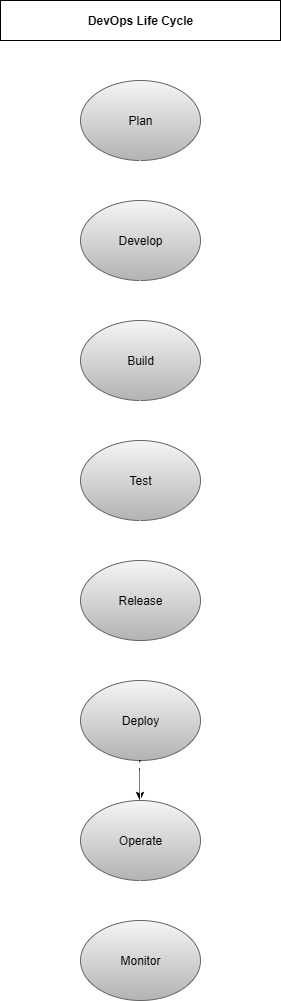

The diagram above was exported from draw.io. Its source (the exported page's mxGraphModel, read from the mxfile embedded in the PNG):
<mxGraphModel dx="854" dy="2627" grid="1" gridSize="10" guides="1" tooltips="1" connect="1" arrows="1" fold="1" page="1" pageScale="1" pageWidth="850" pageHeight="1100" math="0" shadow="0">
  <root>
    <mxCell id="0" />
    <mxCell id="1" parent="0" />
    <mxCell id="zH31IMDfuO7GSZ3LOEuI-1" value="Plan" style="ellipse;whiteSpace=wrap;html=1;fontStyle=0;fillColor=#f5f5f5;strokeColor=#666666;gradientColor=#b3b3b3;" parent="1" vertex="1">
      <mxGeometry x="360" y="-2080" width="120" height="80" as="geometry" />
    </mxCell>
    <mxCell id="Z00Z_1UtJZs1rj9tmlbC-2" value="Develop" style="ellipse;whiteSpace=wrap;html=1;fillColor=#f5f5f5;gradientColor=#b3b3b3;strokeColor=#666666;" parent="1" vertex="1">
      <mxGeometry x="360" y="-1960" width="120" height="80" as="geometry" />
    </mxCell>
    <mxCell id="Z00Z_1UtJZs1rj9tmlbC-3" value="Build" style="ellipse;whiteSpace=wrap;html=1;fillColor=#f5f5f5;gradientColor=#b3b3b3;strokeColor=#666666;" parent="1" vertex="1">
      <mxGeometry x="360" y="-1840" width="120" height="80" as="geometry" />
    </mxCell>
    <mxCell id="Z00Z_1UtJZs1rj9tmlbC-4" value="Test" style="ellipse;whiteSpace=wrap;html=1;fillColor=#f5f5f5;gradientColor=#b3b3b3;strokeColor=#666666;" parent="1" vertex="1">
      <mxGeometry x="360" y="-1720" width="120" height="80" as="geometry" />
    </mxCell>
    <mxCell id="Z00Z_1UtJZs1rj9tmlbC-9" value="" style="endArrow=classic;html=1;rounded=0;strokeColor=#FFFFFF;" parent="1" edge="1">
      <mxGeometry width="50" height="50" relative="1" as="geometry">
        <mxPoint x="419.5" y="-2000" as="sourcePoint" />
        <mxPoint x="419.5" y="-1960" as="targetPoint" />
        <Array as="points">
          <mxPoint x="419.5" y="-1970" />
        </Array>
      </mxGeometry>
    </mxCell>
    <mxCell id="Z00Z_1UtJZs1rj9tmlbC-10" value="" style="endArrow=classic;html=1;rounded=0;strokeColor=#FFFFFF;" parent="1" edge="1">
      <mxGeometry width="50" height="50" relative="1" as="geometry">
        <mxPoint x="419.38" y="-1880" as="sourcePoint" />
        <mxPoint x="419.38" y="-1840" as="targetPoint" />
      </mxGeometry>
    </mxCell>
    <mxCell id="Z00Z_1UtJZs1rj9tmlbC-11" value="" style="endArrow=classic;html=1;rounded=0;strokeColor=#FFFFFF;" parent="1" edge="1">
      <mxGeometry width="50" height="50" relative="1" as="geometry">
        <mxPoint x="419.38" y="-1760" as="sourcePoint" />
        <mxPoint x="419.38" y="-1720" as="targetPoint" />
        <Array as="points">
          <mxPoint x="419.38" y="-1760" />
        </Array>
      </mxGeometry>
    </mxCell>
    <mxCell id="Z00Z_1UtJZs1rj9tmlbC-12" value="" style="endArrow=classic;html=1;rounded=0;strokeColor=#FFFFFF;" parent="1" edge="1">
      <mxGeometry width="50" height="50" relative="1" as="geometry">
        <mxPoint x="419.38" y="-1640" as="sourcePoint" />
        <mxPoint x="419.38" y="-1600" as="targetPoint" />
      </mxGeometry>
    </mxCell>
    <mxCell id="Z00Z_1UtJZs1rj9tmlbC-13" value="Release" style="ellipse;whiteSpace=wrap;html=1;fillColor=#f5f5f5;gradientColor=#b3b3b3;strokeColor=#666666;" parent="1" vertex="1">
      <mxGeometry x="360" y="-1600" width="120" height="80" as="geometry" />
    </mxCell>
    <mxCell id="Z00Z_1UtJZs1rj9tmlbC-15" value="Deploy" style="ellipse;whiteSpace=wrap;html=1;fillColor=#f5f5f5;gradientColor=#b3b3b3;strokeColor=#666666;" parent="1" vertex="1">
      <mxGeometry x="360" y="-1480" width="120" height="80" as="geometry" />
    </mxCell>
    <mxCell id="Z00Z_1UtJZs1rj9tmlbC-16" value="" style="endArrow=classic;html=1;rounded=0;" parent="1" edge="1">
      <mxGeometry width="50" height="50" relative="1" as="geometry">
        <mxPoint x="419.5" y="-1390" as="sourcePoint" />
        <mxPoint x="419.5" y="-1360" as="targetPoint" />
        <Array as="points">
          <mxPoint x="419.5" y="-1400" />
        </Array>
      </mxGeometry>
    </mxCell>
    <mxCell id="WtxoigKi9WboThyE3NVS-1" value="" style="edgeStyle=orthogonalEdgeStyle;rounded=0;orthogonalLoop=1;jettySize=auto;html=1;strokeColor=#FFFFFF;" edge="1" parent="1" source="Z00Z_1UtJZs1rj9tmlbC-17" target="Z00Z_1UtJZs1rj9tmlbC-15">
      <mxGeometry relative="1" as="geometry" />
    </mxCell>
    <mxCell id="Z00Z_1UtJZs1rj9tmlbC-17" value="Operate" style="ellipse;whiteSpace=wrap;html=1;fillColor=#f5f5f5;gradientColor=#b3b3b3;strokeColor=#666666;" parent="1" vertex="1">
      <mxGeometry x="360" y="-1360" width="120" height="80" as="geometry" />
    </mxCell>
    <mxCell id="Z00Z_1UtJZs1rj9tmlbC-18" value="" style="endArrow=classic;html=1;rounded=0;strokeColor=#FFFFFF;" parent="1" edge="1">
      <mxGeometry width="50" height="50" relative="1" as="geometry">
        <mxPoint x="419.5" y="-1280" as="sourcePoint" />
        <mxPoint x="420" y="-1240" as="targetPoint" />
      </mxGeometry>
    </mxCell>
    <mxCell id="Z00Z_1UtJZs1rj9tmlbC-19" value="Monitor" style="ellipse;whiteSpace=wrap;html=1;fillColor=#f5f5f5;gradientColor=#b3b3b3;strokeColor=#666666;" parent="1" vertex="1">
      <mxGeometry x="360" y="-1240" width="120" height="80" as="geometry" />
    </mxCell>
    <mxCell id="Z00Z_1UtJZs1rj9tmlbC-21" value="DevOps Life Cycle" style="whiteSpace=wrap;html=1;fontStyle=1" parent="1" vertex="1">
      <mxGeometry x="280" y="-2160" width="280" height="40" as="geometry" />
    </mxCell>
  </root>
</mxGraphModel>